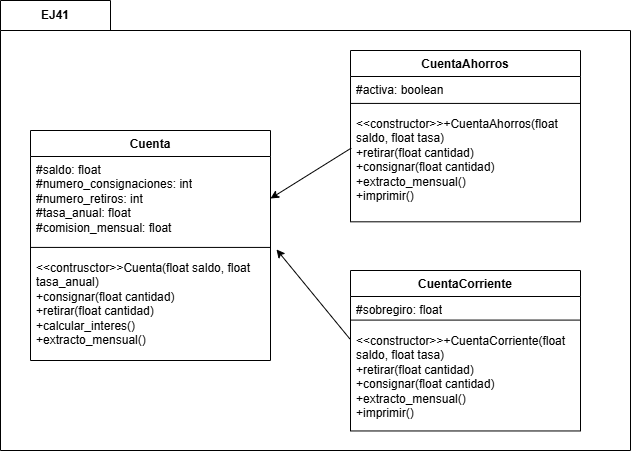

The diagram above was exported from draw.io. Its source (the exported page's mxGraphModel, read from the mxfile embedded in the PNG):
<mxGraphModel dx="1745" dy="542" grid="1" gridSize="10" guides="1" tooltips="1" connect="1" arrows="1" fold="1" page="1" pageScale="1" pageWidth="827" pageHeight="1169" math="0" shadow="0">
  <root>
    <mxCell id="0" />
    <mxCell id="1" parent="0" />
    <mxCell id="i3COW-r_nCJwWk8Ulo0w-1" value="EJ41" style="shape=folder;fontStyle=1;tabWidth=110;tabHeight=30;tabPosition=left;html=1;boundedLbl=1;labelInHeader=1;container=1;collapsible=0;whiteSpace=wrap;" vertex="1" parent="1">
      <mxGeometry x="-70" y="160" width="630" height="450" as="geometry" />
    </mxCell>
    <mxCell id="i3COW-r_nCJwWk8Ulo0w-2" value="" style="html=1;strokeColor=none;resizeWidth=1;resizeHeight=1;fillColor=none;part=1;connectable=0;allowArrows=0;deletable=0;whiteSpace=wrap;" vertex="1" parent="i3COW-r_nCJwWk8Ulo0w-1">
      <mxGeometry width="630" height="315" relative="1" as="geometry">
        <mxPoint y="30" as="offset" />
      </mxGeometry>
    </mxCell>
    <mxCell id="i3COW-r_nCJwWk8Ulo0w-3" value="Cuenta" style="swimlane;fontStyle=1;align=center;verticalAlign=top;childLayout=stackLayout;horizontal=1;startSize=26;horizontalStack=0;resizeParent=1;resizeParentMax=0;resizeLast=0;collapsible=1;marginBottom=0;whiteSpace=wrap;html=1;" vertex="1" parent="i3COW-r_nCJwWk8Ulo0w-1">
      <mxGeometry x="30" y="130" width="240" height="229.99615384615385" as="geometry" />
    </mxCell>
    <mxCell id="i3COW-r_nCJwWk8Ulo0w-4" value="#saldo: float&lt;div&gt;#numero_consignaciones: int&lt;/div&gt;&lt;div&gt;#numero_retiros: int&lt;/div&gt;&lt;div&gt;#tasa_anual: float&lt;/div&gt;&lt;div&gt;#comision_mensual: float&lt;/div&gt;&lt;div&gt;&lt;br&gt;&lt;/div&gt;" style="text;strokeColor=none;fillColor=none;align=left;verticalAlign=top;spacingLeft=4;spacingRight=4;overflow=hidden;rotatable=0;points=[[0,0.5],[1,0.5]];portConstraint=eastwest;whiteSpace=wrap;html=1;" vertex="1" parent="i3COW-r_nCJwWk8Ulo0w-3">
      <mxGeometry y="26" width="240" height="84" as="geometry" />
    </mxCell>
    <mxCell id="i3COW-r_nCJwWk8Ulo0w-5" value="" style="line;strokeWidth=1;fillColor=none;align=left;verticalAlign=middle;spacingTop=-1;spacingLeft=3;spacingRight=3;rotatable=0;labelPosition=right;points=[];portConstraint=eastwest;strokeColor=inherit;" vertex="1" parent="i3COW-r_nCJwWk8Ulo0w-3">
      <mxGeometry y="110" width="240" height="13.846153846153847" as="geometry" />
    </mxCell>
    <mxCell id="i3COW-r_nCJwWk8Ulo0w-6" value="&amp;lt;&amp;lt;contrusctor&amp;gt;&amp;gt;Cuenta(float saldo, float tasa_anual)&lt;div&gt;+consignar(float cantidad)&lt;/div&gt;&lt;div&gt;+retirar(float cantidad)&lt;/div&gt;&lt;div&gt;+calcular_interes()&lt;/div&gt;&lt;div&gt;+extracto_mensual()&lt;/div&gt;" style="text;strokeColor=none;fillColor=none;align=left;verticalAlign=top;spacingLeft=4;spacingRight=4;overflow=hidden;rotatable=0;points=[[0,0.5],[1,0.5]];portConstraint=eastwest;whiteSpace=wrap;html=1;" vertex="1" parent="i3COW-r_nCJwWk8Ulo0w-3">
      <mxGeometry y="123.84615384615384" width="240" height="106.15" as="geometry" />
    </mxCell>
    <mxCell id="i3COW-r_nCJwWk8Ulo0w-7" value="CuentaAhorros" style="swimlane;fontStyle=1;align=center;verticalAlign=top;childLayout=stackLayout;horizontal=1;startSize=26;horizontalStack=0;resizeParent=1;resizeParentMax=0;resizeLast=0;collapsible=1;marginBottom=0;whiteSpace=wrap;html=1;" vertex="1" parent="i3COW-r_nCJwWk8Ulo0w-1">
      <mxGeometry x="350" y="50" width="230" height="171.30518999073217" as="geometry" />
    </mxCell>
    <mxCell id="i3COW-r_nCJwWk8Ulo0w-8" value="#activa: boolean" style="text;strokeColor=none;fillColor=none;align=left;verticalAlign=top;spacingLeft=4;spacingRight=4;overflow=hidden;rotatable=0;points=[[0,0.5],[1,0.5]];portConstraint=eastwest;whiteSpace=wrap;html=1;" vertex="1" parent="i3COW-r_nCJwWk8Ulo0w-7">
      <mxGeometry y="26" width="230" height="20" as="geometry" />
    </mxCell>
    <mxCell id="i3COW-r_nCJwWk8Ulo0w-9" value="" style="line;strokeWidth=1;fillColor=none;align=left;verticalAlign=middle;spacingTop=-1;spacingLeft=3;spacingRight=3;rotatable=0;labelPosition=right;points=[];portConstraint=eastwest;strokeColor=inherit;" vertex="1" parent="i3COW-r_nCJwWk8Ulo0w-7">
      <mxGeometry y="46" width="230" height="13.846153846153847" as="geometry" />
    </mxCell>
    <mxCell id="i3COW-r_nCJwWk8Ulo0w-10" value="&amp;lt;&amp;lt;constructor&amp;gt;&amp;gt;+CuentaAhorros(float saldo, float tasa)&lt;div&gt;+retirar(float cantidad)&lt;/div&gt;&lt;div&gt;+consignar(float cantidad)&lt;/div&gt;&lt;div&gt;+extracto_mensual()&lt;/div&gt;&lt;div&gt;+imprimir()&lt;/div&gt;" style="text;strokeColor=none;fillColor=none;align=left;verticalAlign=top;spacingLeft=4;spacingRight=4;overflow=hidden;rotatable=0;points=[[0,0.5],[1,0.5]];portConstraint=eastwest;whiteSpace=wrap;html=1;" vertex="1" parent="i3COW-r_nCJwWk8Ulo0w-7">
      <mxGeometry y="59.84615384615385" width="230" height="111.45903614457832" as="geometry" />
    </mxCell>
    <mxCell id="i3COW-r_nCJwWk8Ulo0w-11" value="CuentaCorriente" style="swimlane;fontStyle=1;align=center;verticalAlign=top;childLayout=stackLayout;horizontal=1;startSize=26;horizontalStack=0;resizeParent=1;resizeParentMax=0;resizeLast=0;collapsible=1;marginBottom=0;whiteSpace=wrap;html=1;" vertex="1" parent="i3COW-r_nCJwWk8Ulo0w-1">
      <mxGeometry x="350" y="270" width="230" height="160.45739882607353" as="geometry" />
    </mxCell>
    <mxCell id="i3COW-r_nCJwWk8Ulo0w-12" value="#sobregiro: float" style="text;strokeColor=none;fillColor=none;align=left;verticalAlign=top;spacingLeft=4;spacingRight=4;overflow=hidden;rotatable=0;points=[[0,0.5],[1,0.5]];portConstraint=eastwest;whiteSpace=wrap;html=1;" vertex="1" parent="i3COW-r_nCJwWk8Ulo0w-11">
      <mxGeometry y="26" width="230" height="16.666666666666664" as="geometry" />
    </mxCell>
    <mxCell id="i3COW-r_nCJwWk8Ulo0w-13" value="" style="line;strokeWidth=1;fillColor=none;align=left;verticalAlign=middle;spacingTop=-1;spacingLeft=3;spacingRight=3;rotatable=0;labelPosition=right;points=[];portConstraint=eastwest;strokeColor=inherit;" vertex="1" parent="i3COW-r_nCJwWk8Ulo0w-11">
      <mxGeometry y="42.666666666666664" width="230" height="13.846153846153845" as="geometry" />
    </mxCell>
    <mxCell id="i3COW-r_nCJwWk8Ulo0w-14" value="&amp;lt;&amp;lt;constructor&amp;gt;&amp;gt;+CuentaCorriente(float saldo, float tasa)&lt;div&gt;+retirar(float cantidad)&lt;/div&gt;&lt;div&gt;+consignar(float cantidad)&lt;/div&gt;&lt;div&gt;+extracto_mensual()&lt;/div&gt;&lt;div&gt;+imprimir()&lt;/div&gt;" style="text;strokeColor=none;fillColor=none;align=left;verticalAlign=top;spacingLeft=4;spacingRight=4;overflow=hidden;rotatable=0;points=[[0,0.5],[1,0.5]];portConstraint=eastwest;whiteSpace=wrap;html=1;" vertex="1" parent="i3COW-r_nCJwWk8Ulo0w-11">
      <mxGeometry y="56.51282051282051" width="230" height="103.944578313253" as="geometry" />
    </mxCell>
    <mxCell id="i3COW-r_nCJwWk8Ulo0w-21" value="" style="endArrow=classic;html=1;rounded=0;entryX=1;entryY=0.5;entryDx=0;entryDy=0;exitX=0.003;exitY=0.339;exitDx=0;exitDy=0;exitPerimeter=0;" edge="1" parent="i3COW-r_nCJwWk8Ulo0w-1" source="i3COW-r_nCJwWk8Ulo0w-10" target="i3COW-r_nCJwWk8Ulo0w-4">
      <mxGeometry width="50" height="50" relative="1" as="geometry">
        <mxPoint x="270" y="120" as="sourcePoint" />
        <mxPoint x="320" y="70" as="targetPoint" />
      </mxGeometry>
    </mxCell>
    <mxCell id="i3COW-r_nCJwWk8Ulo0w-22" value="" style="endArrow=classic;html=1;rounded=0;exitX=-0.003;exitY=0.114;exitDx=0;exitDy=0;exitPerimeter=0;entryX=1.025;entryY=-0.046;entryDx=0;entryDy=0;entryPerimeter=0;" edge="1" parent="i3COW-r_nCJwWk8Ulo0w-1" source="i3COW-r_nCJwWk8Ulo0w-14" target="i3COW-r_nCJwWk8Ulo0w-6">
      <mxGeometry width="50" height="50" relative="1" as="geometry">
        <mxPoint x="460" y="240" as="sourcePoint" />
        <mxPoint x="510" y="190" as="targetPoint" />
      </mxGeometry>
    </mxCell>
  </root>
</mxGraphModel>